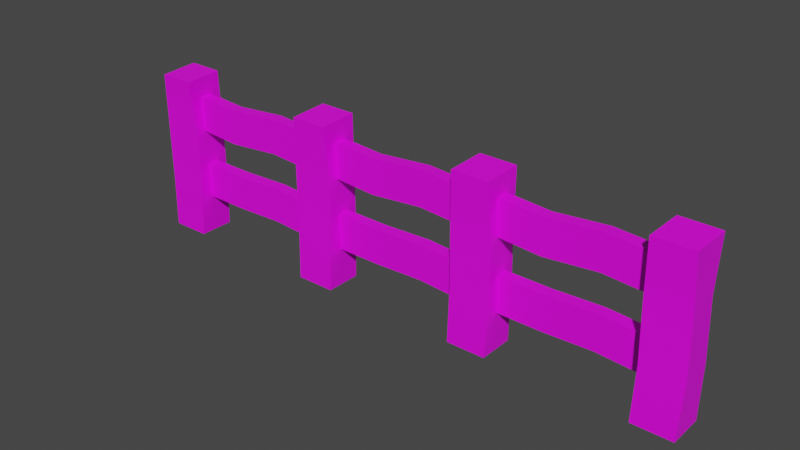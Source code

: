 # Source: fence.blend  (saved by Blender 3.3.6; exported with 4.5.12 LTS)
import bpy
from mathutils import Matrix  # noqa: F401  (used for matrix-valued properties, if any)

bpy.ops.wm.read_factory_settings(use_empty=True)
scene = bpy.context.scene
scene.name = 'Scene'

# ---- collections
col_collection = bpy.data.collections.new('Collection'); scene.collection.children.link(col_collection)

# ---- images (referenced by path relative to the original .blend; pixels are not part of the script)
import os
ASSET_DIR = os.environ.get("B2B_ASSET_DIR", "")  # directory of the original .blend (textures are referenced by path, not embedded)
HERE = os.path.dirname(os.path.abspath(__file__))  # packed textures are extracted next to this script under _unpacked/

def load_image(name, relpath, width, height, colorspace="sRGB"):
    """Load a texture the original file referenced (path relative to the .blend, or extracted next to this script)."""
    p = next((c for c in (os.path.join(HERE, relpath), os.path.join(ASSET_DIR, relpath)) if relpath and os.path.exists(c)), "")
    if p:
        img = bpy.data.images.load(p, check_existing=True)
        img.name = name
    else:  # same state as the original file: an image datablock whose file is absent (Cycles renders it pink)
        img = bpy.data.images.new(name, width, height)
        img.source = "FILE"
        img.filepath = "//" + (relpath or name)
    img.colorspace_settings.name = colorspace
    return img
img_uv_diffuse_png = load_image('UV_diffuse.png', 'UV_diffuse.png', 1024, 1024, 'sRGB')

# ---- materials (node trees are filled in below, after node groups)
mat_default_obj = bpy.data.materials.new('Default OBJ')
mat_default_obj.use_transparent_shadow = False

# ---- material node trees
mat_default_obj.use_nodes = True; mat_default_obj.node_tree.nodes.clear()
_N = mat_default_obj.node_tree.nodes; _L = mat_default_obj.node_tree.links
n0 = _N.new('ShaderNodeBsdfPrincipled'); n0.name = 'Principled BSDF'; n0.location = (10, 300)
n0.distribution = 'GGX'
n0.subsurface_method = 'RANDOM_WALK_SKIN'
n0.inputs[3].default_value = 1.45
n0.inputs[27].default_value = (0.0, 0.0, 0.0, 1.0)
n0.inputs[28].default_value = 1.0
n1 = _N.new('ShaderNodeOutputMaterial'); n1.name = 'Material Output'; n1.location = (300, 300)
n2 = _N.new('ShaderNodeTexImage'); n2.name = 'Image Texture'; n2.location = (-280, 260)
n2.image = img_uv_diffuse_png
_L.new(n0.outputs[0], n1.inputs[0])
_L.new(n2.outputs[0], n0.inputs[0])
n1.is_active_output = True

# ---- world
world_world = bpy.data.worlds.new('World'); scene.world = world_world
world_world.use_nodes = True; world_world.node_tree.nodes.clear()
_N = world_world.node_tree.nodes; _L = world_world.node_tree.links
n0 = _N.new('ShaderNodeOutputWorld'); n0.name = 'World Output'; n0.location = (300, 300)
n1 = _N.new('ShaderNodeBackground'); n1.name = 'Background'; n1.location = (10, 300)
n1.inputs[0].default_value = (0.05088, 0.05088, 0.05088, 1.0)
_L.new(n1.outputs[0], n0.inputs[0])
n0.is_active_output = True
world_world.color = (0.05088, 0.05088, 0.05088)
world_world.use_sun_shadow = False
world_world.sun_shadow_jitter_overblur = 0.0

# ---- meshes
me_pfosten_main = bpy.data.meshes.new('pfosten_main')
me_pfosten_main.from_pydata([(0.06465, 0.0, -0.05893), (0.06465, 0.0, 0.05893), (-0.06465, 0.0, 0.05893), (-0.06465, 0.0, -0.05893), (0.06891, 0.5524, -0.05331), (-0.05989, 0.5478, -0.06368), (-0.06891, 0.5367, 0.05331), (0.05989, 0.5413, 0.06368), (0.05526, 0.3627, -0.07118), (0.06891, 0.5524, -0.05331), (0.05989, 0.5413, 0.06368), (0.06277, 0.3797, 0.04523), (0.06277, 0.3797, 0.04523), (0.05989, 0.5413, 0.06368), (-0.06891, 0.5367, 0.05331), (-0.06506, 0.3634, 0.05584), (-0.06506, 0.3634, 0.05584), (-0.06891, 0.5367, 0.05331), (-0.05989, 0.5478, -0.06368), (-0.07257, 0.3464, -0.06056), (0.0659, 0.1803, -0.06269), (0.06465, 0.0, -0.05893), (-0.06465, 0.0, -0.05893), (-0.06317, 0.1804, -0.05494), (0.06465, 0.0, -0.05893), (0.0659, 0.1803, -0.06269), (0.07297, 0.1826, 0.05494), (0.06465, 0.0, 0.05893), (0.06465, 0.0, 0.05893), (0.07297, 0.1826, 0.05494), (-0.0561, 0.1828, 0.06269), (-0.06465, 0.0, 0.05893), (-0.06465, 0.0, 0.05893), (-0.0561, 0.1828, 0.06269), (-0.06317, 0.1804, -0.05494), (-0.06465, 0.0, -0.05893), (0.06891, 0.5524, -0.05331), (0.05526, 0.3627, -0.07118), (-0.07257, 0.3464, -0.06056), (-0.05989, 0.5478, -0.06368), (1.821, 0.0, -0.05893), (1.821, 0.0, 0.05893), (1.692, 0.0, 0.05893), (1.692, 0.0, -0.05893), (1.825, 0.5524, -0.05331), (1.696, 0.5478, -0.06368), (1.687, 0.5367, 0.05331), (1.816, 0.5413, 0.06368), (1.811, 0.3627, -0.07118), (1.825, 0.5524, -0.05331), (1.816, 0.5413, 0.06368), (1.819, 0.3797, 0.04523), (1.819, 0.3797, 0.04523), (1.816, 0.5413, 0.06368), (1.687, 0.5367, 0.05331), (1.691, 0.3634, 0.05584), (1.691, 0.3634, 0.05584), (1.687, 0.5367, 0.05331), (1.696, 0.5478, -0.06368), (1.684, 0.3464, -0.06056), (1.822, 0.1803, -0.06269), (1.821, 0.0, -0.05893), (1.692, 0.0, -0.05893), (1.693, 0.1804, -0.05494), (1.821, 0.0, -0.05893), (1.822, 0.1803, -0.06269), (1.829, 0.1826, 0.05494), (1.821, 0.0, 0.05893), (1.821, 0.0, 0.05893), (1.829, 0.1826, 0.05494), (1.7, 0.1828, 0.06269), (1.692, 0.0, 0.05893), (1.692, 0.0, 0.05893), (1.7, 0.1828, 0.06269), (1.693, 0.1804, -0.05494), (1.692, 0.0, -0.05893), (1.825, 0.5524, -0.05331), (1.811, 0.3627, -0.07118), (1.684, 0.3464, -0.06056), (1.696, 0.5478, -0.06368), (1.702, 0.1225, 0.01432), (1.702, 0.1225, -0.02704), (1.702, 0.238, -0.02704), (1.702, 0.238, 0.01432), (1.381, 0.1225, -0.0345), (1.22, 0.1293, -0.02704), (1.22, 0.2448, -0.02704), (1.381, 0.238, -0.0345), (1.22, 0.1293, -0.02704), (1.22, 0.1293, 0.01432), (1.22, 0.2448, 0.01432), (1.22, 0.2448, -0.02704), (1.552, 0.1334, 0.01432), (1.702, 0.1225, 0.01432), (1.702, 0.238, 0.01432), (1.552, 0.2489, 0.01432), (1.381, 0.238, 0.006859), (1.381, 0.238, -0.0345), (1.22, 0.2448, -0.02704), (1.22, 0.2448, 0.01432), (1.552, 0.1334, 0.01432), (1.552, 0.1334, -0.02704), (1.702, 0.1225, -0.02704), (1.702, 0.1225, 0.01432), (1.702, 0.1225, -0.02704), (1.552, 0.1334, -0.02704), (1.552, 0.2489, -0.02704), (1.702, 0.238, -0.02704), (1.22, 0.1293, 0.01432), (1.381, 0.1225, 0.006859), (1.381, 0.238, 0.006859), (1.22, 0.2448, 0.01432), (1.702, 0.238, 0.01432), (1.702, 0.238, -0.02704), (1.552, 0.2489, -0.02704), (1.552, 0.2489, 0.01432), (1.22, 0.1293, 0.01432), (1.22, 0.1293, -0.02704), (1.381, 0.1225, -0.0345), (1.381, 0.1225, 0.006859), (1.222, 0.4792, 0.01432), (1.222, 0.4792, -0.02704), (1.222, 0.3637, -0.02704), (1.222, 0.3637, 0.01432), (1.544, 0.4792, -0.0345), (1.704, 0.4724, -0.02704), (1.704, 0.3569, -0.02704), (1.544, 0.3637, -0.0345), (1.704, 0.4724, -0.02704), (1.704, 0.4724, 0.01432), (1.704, 0.3569, 0.01432), (1.704, 0.3569, -0.02704), (1.372, 0.4683, 0.01432), (1.222, 0.4792, 0.01432), (1.222, 0.3637, 0.01432), (1.372, 0.3528, 0.01432), (1.544, 0.3637, 0.006859), (1.544, 0.3637, -0.0345), (1.704, 0.3569, -0.02704), (1.704, 0.3569, 0.01432), (1.372, 0.4683, 0.01432), (1.372, 0.4683, -0.02704), (1.222, 0.4792, -0.02704), (1.222, 0.4792, 0.01432), (1.222, 0.4792, -0.02704), (1.372, 0.4683, -0.02704), (1.372, 0.3528, -0.02704), (1.222, 0.3637, -0.02704), (1.704, 0.4724, 0.01432), (1.544, 0.4792, 0.006859), (1.544, 0.3637, 0.006859), (1.704, 0.3569, 0.01432), (1.222, 0.3637, 0.01432), (1.222, 0.3637, -0.02704), (1.372, 0.3528, -0.02704), (1.372, 0.3528, 0.01432), (1.704, 0.4724, 0.01432), (1.704, 0.4724, -0.02704), (1.544, 0.4792, -0.0345), (1.544, 0.4792, 0.006859), (1.234, 0.0, -0.05893), (1.234, 0.0, 0.05893), (1.105, 0.0, 0.05893), (1.105, 0.0, -0.05893), (1.238, 0.5524, -0.05331), (1.11, 0.5478, -0.06368), (1.101, 0.5367, 0.05331), (1.229, 0.5413, 0.06368), (1.225, 0.3627, -0.07118), (1.238, 0.5524, -0.05331), (1.229, 0.5413, 0.06368), (1.232, 0.3797, 0.04523), (1.232, 0.3797, 0.04523), (1.229, 0.5413, 0.06368), (1.101, 0.5367, 0.05331), (1.105, 0.3634, 0.05584), (1.105, 0.3634, 0.05584), (1.101, 0.5367, 0.05331), (1.11, 0.5478, -0.06368), (1.097, 0.3464, -0.06056), (1.235, 0.1803, -0.06269), (1.234, 0.0, -0.05893), (1.105, 0.0, -0.05893), (1.106, 0.1804, -0.05494), (1.234, 0.0, -0.05893), (1.235, 0.1803, -0.06269), (1.243, 0.1826, 0.05494), (1.234, 0.0, 0.05893), (1.234, 0.0, 0.05893), (1.243, 0.1826, 0.05494), (1.113, 0.1828, 0.06269), (1.105, 0.0, 0.05893), (1.105, 0.0, 0.05893), (1.113, 0.1828, 0.06269), (1.106, 0.1804, -0.05494), (1.105, 0.0, -0.05893), (1.238, 0.5524, -0.05331), (1.225, 0.3627, -0.07118), (1.097, 0.3464, -0.06056), (1.11, 0.5478, -0.06368), (0.6513, 0.0, -0.05893), (0.6513, 0.0, 0.05893), (0.522, 0.0, 0.05893), (0.522, 0.0, -0.05893), (0.6555, 0.5524, -0.05331), (0.5267, 0.5478, -0.06368), (0.5177, 0.5367, 0.05331), (0.6465, 0.5413, 0.06368), (0.6419, 0.3627, -0.07118), (0.6555, 0.5524, -0.05331), (0.6465, 0.5413, 0.06368), (0.6494, 0.3797, 0.04523), (0.6494, 0.3797, 0.04523), (0.6465, 0.5413, 0.06368), (0.5177, 0.5367, 0.05331), (0.5215, 0.3634, 0.05584), (0.5215, 0.3634, 0.05584), (0.5177, 0.5367, 0.05331), (0.5267, 0.5478, -0.06368), (0.514, 0.3464, -0.06056), (0.6525, 0.1803, -0.06269), (0.6513, 0.0, -0.05893), (0.522, 0.0, -0.05893), (0.5234, 0.1804, -0.05494), (0.6513, 0.0, -0.05893), (0.6525, 0.1803, -0.06269), (0.6596, 0.1826, 0.05494), (0.6513, 0.0, 0.05893), (0.6513, 0.0, 0.05893), (0.6596, 0.1826, 0.05494), (0.5305, 0.1828, 0.06269), (0.522, 0.0, 0.05893), (0.522, 0.0, 0.05893), (0.5305, 0.1828, 0.06269), (0.5234, 0.1804, -0.05494), (0.522, 0.0, -0.05893), (0.6555, 0.5524, -0.05331), (0.6419, 0.3627, -0.07118), (0.514, 0.3464, -0.06056), (0.5267, 0.5478, -0.06368), (0.6394, 0.4792, 0.01432), (0.6394, 0.4792, -0.02704), (0.6394, 0.3637, -0.02704), (0.6394, 0.3637, 0.01432), (0.9607, 0.4792, -0.0345), (1.121, 0.4724, -0.02704), (1.121, 0.3569, -0.02704), (0.9607, 0.3637, -0.0345), (1.121, 0.4724, -0.02704), (1.121, 0.4724, 0.01432), (1.121, 0.3569, 0.01432), (1.121, 0.3569, -0.02704), (0.7892, 0.4683, 0.01432), (0.6394, 0.4792, 0.01432), (0.6394, 0.3637, 0.01432), (0.7892, 0.3528, 0.01432), (0.9607, 0.3637, 0.006859), (0.9607, 0.3637, -0.0345), (1.121, 0.3569, -0.02704), (1.121, 0.3569, 0.01432), (0.7892, 0.4683, 0.01432), (0.7892, 0.4683, -0.02704), (0.6394, 0.4792, -0.02704), (0.6394, 0.4792, 0.01432), (0.6394, 0.4792, -0.02704), (0.7892, 0.4683, -0.02704), (0.7892, 0.3528, -0.02704), (0.6394, 0.3637, -0.02704), (1.121, 0.4724, 0.01432), (0.9607, 0.4792, 0.006859), (0.9607, 0.3637, 0.006859), (1.121, 0.3569, 0.01432), (0.6394, 0.3637, 0.01432), (0.6394, 0.3637, -0.02704), (0.7892, 0.3528, -0.02704), (0.7892, 0.3528, 0.01432), (1.121, 0.4724, 0.01432), (1.121, 0.4724, -0.02704), (0.9607, 0.4792, -0.0345), (0.9607, 0.4792, 0.006859), (1.119, 0.1225, 0.01432), (1.119, 0.1225, -0.02704), (1.119, 0.238, -0.02704), (1.119, 0.238, 0.01432), (0.7978, 0.1225, -0.0345), (0.6371, 0.1293, -0.02704), (0.6371, 0.2448, -0.02704), (0.7978, 0.238, -0.0345), (0.6371, 0.1293, -0.02704), (0.6371, 0.1293, 0.01432), (0.6371, 0.2448, 0.01432), (0.6371, 0.2448, -0.02704), (0.9693, 0.1334, 0.01432), (1.119, 0.1225, 0.01432), (1.119, 0.238, 0.01432), (0.9693, 0.2489, 0.01432), (0.7978, 0.238, 0.006859), (0.7978, 0.238, -0.0345), (0.6371, 0.2448, -0.02704), (0.6371, 0.2448, 0.01432), (0.9693, 0.1334, 0.01432), (0.9693, 0.1334, -0.02704), (1.119, 0.1225, -0.02704), (1.119, 0.1225, 0.01432), (1.119, 0.1225, -0.02704), (0.9693, 0.1334, -0.02704), (0.9693, 0.2489, -0.02704), (1.119, 0.238, -0.02704), (0.6371, 0.1293, 0.01432), (0.7978, 0.1225, 0.006859), (0.7978, 0.238, 0.006859), (0.6371, 0.2448, 0.01432), (1.119, 0.238, 0.01432), (1.119, 0.238, -0.02704), (0.9693, 0.2489, -0.02704), (0.9693, 0.2489, 0.01432), (0.6371, 0.1293, 0.01432), (0.6371, 0.1293, -0.02704), (0.7978, 0.1225, -0.0345), (0.7978, 0.1225, 0.006859), (0.5325, 0.1225, 0.01432), (0.5325, 0.1225, -0.02704), (0.5325, 0.238, -0.02704), (0.5325, 0.238, 0.01432), (0.2112, 0.1225, -0.0345), (0.05048, 0.1293, -0.02704), (0.05048, 0.2448, -0.02704), (0.2112, 0.238, -0.0345), (0.05048, 0.1293, -0.02704), (0.05048, 0.1293, 0.01432), (0.05048, 0.2448, 0.01432), (0.05048, 0.2448, -0.02704), (0.3827, 0.1334, 0.01432), (0.5325, 0.1225, 0.01432), (0.5325, 0.238, 0.01432), (0.3827, 0.2489, 0.01432), (0.2112, 0.238, 0.006859), (0.2112, 0.238, -0.0345), (0.05048, 0.2448, -0.02704), (0.05048, 0.2448, 0.01432), (0.3827, 0.1334, 0.01432), (0.3827, 0.1334, -0.02704), (0.5325, 0.1225, -0.02704), (0.5325, 0.1225, 0.01432), (0.5325, 0.1225, -0.02704), (0.3827, 0.1334, -0.02704), (0.3827, 0.2489, -0.02704), (0.5325, 0.238, -0.02704), (0.05048, 0.1293, 0.01432), (0.2112, 0.1225, 0.006859), (0.2112, 0.238, 0.006859), (0.05048, 0.2448, 0.01432), (0.5325, 0.238, 0.01432), (0.5325, 0.238, -0.02704), (0.3827, 0.2489, -0.02704), (0.3827, 0.2489, 0.01432), (0.05048, 0.1293, 0.01432), (0.05048, 0.1293, -0.02704), (0.2112, 0.1225, -0.0345), (0.2112, 0.1225, 0.006859), (0.05275, 0.4792, 0.01432), (0.05275, 0.4792, -0.02704), (0.05275, 0.3637, -0.02704), (0.05275, 0.3637, 0.01432), (0.3741, 0.4792, -0.0345), (0.5348, 0.4724, -0.02704), (0.5348, 0.3569, -0.02704), (0.3741, 0.3637, -0.0345), (0.5348, 0.4724, -0.02704), (0.5348, 0.4724, 0.01432), (0.5348, 0.3569, 0.01432), (0.5348, 0.3569, -0.02704), (0.2026, 0.4683, 0.01432), (0.05275, 0.4792, 0.01432), (0.05275, 0.3637, 0.01432), (0.2026, 0.3528, 0.01432), (0.3741, 0.3637, 0.006859), (0.3741, 0.3637, -0.0345), (0.5348, 0.3569, -0.02704), (0.5348, 0.3569, 0.01432), (0.2026, 0.4683, 0.01432), (0.2026, 0.4683, -0.02704), (0.05275, 0.4792, -0.02704), (0.05275, 0.4792, 0.01432), (0.05275, 0.4792, -0.02704), (0.2026, 0.4683, -0.02704), (0.2026, 0.3528, -0.02704), (0.05275, 0.3637, -0.02704), (0.5348, 0.4724, 0.01432), (0.3741, 0.4792, 0.006859), (0.3741, 0.3637, 0.006859), (0.5348, 0.3569, 0.01432), (0.05275, 0.3637, 0.01432), (0.05275, 0.3637, -0.02704), (0.2026, 0.3528, -0.02704), (0.2026, 0.3528, 0.01432), (0.5348, 0.4724, 0.01432), (0.5348, 0.4724, -0.02704), (0.3741, 0.4792, -0.0345), (0.3741, 0.4792, 0.006859)], [], [(0, 1, 2, 3), (4, 5, 6, 7), (8, 9, 10, 11), (12, 13, 14, 15), (16, 17, 18, 19), (20, 21, 22, 23), (24, 25, 26, 27), (25, 8, 11, 26), (28, 29, 30, 31), (29, 12, 15, 30), (32, 33, 34, 35), (33, 16, 19, 34), (36, 37, 38, 39), (37, 20, 23, 38), (40, 41, 42, 43), (44, 45, 46, 47), (48, 49, 50, 51), (52, 53, 54, 55), (56, 57, 58, 59), (60, 61, 62, 63), (64, 65, 66, 67), (65, 48, 51, 66), (68, 69, 70, 71), (69, 52, 55, 70), (72, 73, 74, 75), (73, 56, 59, 74), (76, 77, 78, 79), (77, 60, 63, 78), (80, 81, 82, 83), (84, 85, 86, 87), (88, 89, 90, 91), (92, 93, 94, 95), (96, 97, 98, 99), (100, 101, 102, 103), (104, 105, 106, 107), (105, 84, 87, 106), (108, 109, 110, 111), (109, 92, 95, 110), (112, 113, 114, 115), (115, 114, 97, 96), (116, 117, 118, 119), (119, 118, 101, 100), (120, 121, 122, 123), (124, 125, 126, 127), (128, 129, 130, 131), (132, 133, 134, 135), (136, 137, 138, 139), (140, 141, 142, 143), (144, 145, 146, 147), (145, 124, 127, 146), (148, 149, 150, 151), (149, 132, 135, 150), (152, 153, 154, 155), (155, 154, 137, 136), (156, 157, 158, 159), (159, 158, 141, 140), (160, 161, 162, 163), (164, 165, 166, 167), (168, 169, 170, 171), (172, 173, 174, 175), (176, 177, 178, 179), (180, 181, 182, 183), (184, 185, 186, 187), (185, 168, 171, 186), (188, 189, 190, 191), (189, 172, 175, 190), (192, 193, 194, 195), (193, 176, 179, 194), (196, 197, 198, 199), (197, 180, 183, 198), (200, 201, 202, 203), (204, 205, 206, 207), (208, 209, 210, 211), (212, 213, 214, 215), (216, 217, 218, 219), (220, 221, 222, 223), (224, 225, 226, 227), (225, 208, 211, 226), (228, 229, 230, 231), (229, 212, 215, 230), (232, 233, 234, 235), (233, 216, 219, 234), (236, 237, 238, 239), (237, 220, 223, 238), (240, 241, 242, 243), (244, 245, 246, 247), (248, 249, 250, 251), (252, 253, 254, 255), (256, 257, 258, 259), (260, 261, 262, 263), (264, 265, 266, 267), (265, 244, 247, 266), (268, 269, 270, 271), (269, 252, 255, 270), (272, 273, 274, 275), (275, 274, 257, 256), (276, 277, 278, 279), (279, 278, 261, 260), (280, 281, 282, 283), (284, 285, 286, 287), (288, 289, 290, 291), (292, 293, 294, 295), (296, 297, 298, 299), (300, 301, 302, 303), (304, 305, 306, 307), (305, 284, 287, 306), (308, 309, 310, 311), (309, 292, 295, 310), (312, 313, 314, 315), (315, 314, 297, 296), (316, 317, 318, 319), (319, 318, 301, 300), (320, 321, 322, 323), (324, 325, 326, 327), (328, 329, 330, 331), (332, 333, 334, 335), (336, 337, 338, 339), (340, 341, 342, 343), (344, 345, 346, 347), (345, 324, 327, 346), (348, 349, 350, 351), (349, 332, 335, 350), (352, 353, 354, 355), (355, 354, 337, 336), (356, 357, 358, 359), (359, 358, 341, 340), (360, 361, 362, 363), (364, 365, 366, 367), (368, 369, 370, 371), (372, 373, 374, 375), (376, 377, 378, 379), (380, 381, 382, 383), (384, 385, 386, 387), (385, 364, 367, 386), (388, 389, 390, 391), (389, 372, 375, 390), (392, 393, 394, 395), (395, 394, 377, 376), (396, 397, 398, 399), (399, 398, 381, 380)])
me_pfosten_main.polygons.foreach_set('use_smooth', [True] * 140)
_k = set([(0, 1), (0, 3), (1, 2), (2, 3), (4, 5), (4, 7), (5, 6), (6, 7), (8, 9), (8, 25), (9, 10), (10, 11), (11, 26), (12, 13), (12, 29), (13, 14), (14, 15), (15, 30), (16, 17), (16, 33), (17, 18), (18, 19), (19, 34), (20, 21), (20, 37), (21, 22), (22, 23), (23, 38), (24, 25), (24, 27), (26, 27), (28, 29), (28, 31), (30, 31), (32, 33), (32, 35), (34, 35), (36, 37), (36, 39), (38, 39), (40, 41), (40, 43), (41, 42), (42, 43), (44, 45), (44, 47), (45, 46), (46, 47), (48, 49), (48, 65), (49, 50), (50, 51), (51, 66), (52, 53), (52, 69), (53, 54), (54, 55), (55, 70), (56, 57), (56, 73), (57, 58), (58, 59), (59, 74), (60, 61), (60, 77), (61, 62), (62, 63), (63, 78), (64, 65), (64, 67), (66, 67), (68, 69), (68, 71), (70, 71), (72, 73), (72, 75), (74, 75), (76, 77), (76, 79), (78, 79), (80, 81), (80, 83), (81, 82), (82, 83), (84, 85), (84, 105), (85, 86), (86, 87), (87, 106), (88, 89), (88, 91), (89, 90), (90, 91), (92, 93), (92, 109), (93, 94), (94, 95), (95, 110), (96, 99), (96, 115), (97, 98), (97, 114), (98, 99), (100, 103), (100, 119), (101, 102), (101, 118), (102, 103), (104, 105), (104, 107), (106, 107), (108, 109), (108, 111), (110, 111), (112, 113), (112, 115), (113, 114), (116, 117), (116, 119), (117, 118), (120, 121), (120, 123), (121, 122), (122, 123), (124, 125), (124, 145), (125, 126), (126, 127), (127, 146), (128, 129), (128, 131), (129, 130), (130, 131), (132, 133), (132, 149), (133, 134), (134, 135), (135, 150), (136, 139), (136, 155), (137, 138), (137, 154), (138, 139), (140, 143), (140, 159), (141, 142), (141, 158), (142, 143), (144, 145), (144, 147), (146, 147), (148, 149), (148, 151), (150, 151), (152, 153), (152, 155), (153, 154), (156, 157), (156, 159), (157, 158), (160, 161), (160, 163), (161, 162), (162, 163), (164, 165), (164, 167), (165, 166), (166, 167), (168, 169), (168, 185), (169, 170), (170, 171), (171, 186), (172, 173), (172, 189), (173, 174), (174, 175), (175, 190), (176, 177), (176, 193), (177, 178), (178, 179), (179, 194), (180, 181), (180, 197), (181, 182), (182, 183), (183, 198), (184, 185), (184, 187), (186, 187), (188, 189), (188, 191), (190, 191), (192, 193), (192, 195), (194, 195), (196, 197), (196, 199), (198, 199), (200, 201), (200, 203), (201, 202), (202, 203), (204, 205), (204, 207), (205, 206), (206, 207), (208, 209), (208, 225), (209, 210), (210, 211), (211, 226), (212, 213), (212, 229), (213, 214), (214, 215), (215, 230), (216, 217), (216, 233), (217, 218), (218, 219), (219, 234), (220, 221), (220, 237), (221, 222), (222, 223), (223, 238), (224, 225), (224, 227), (226, 227), (228, 229), (228, 231), (230, 231), (232, 233), (232, 235), (234, 235), (236, 237), (236, 239), (238, 239), (240, 241), (240, 243), (241, 242), (242, 243), (244, 245), (244, 265), (245, 246), (246, 247), (247, 266), (248, 249), (248, 251), (249, 250), (250, 251), (252, 253), (252, 269), (253, 254), (254, 255), (255, 270), (256, 259), (256, 275), (257, 258), (257, 274), (258, 259), (260, 263), (260, 279), (261, 262), (261, 278), (262, 263), (264, 265), (264, 267), (266, 267), (268, 269), (268, 271), (270, 271), (272, 273), (272, 275), (273, 274), (276, 277), (276, 279), (277, 278), (280, 281), (280, 283), (281, 282), (282, 283), (284, 285), (284, 305), (285, 286), (286, 287), (287, 306), (288, 289), (288, 291), (289, 290), (290, 291), (292, 293), (292, 309), (293, 294), (294, 295), (295, 310), (296, 299), (296, 315), (297, 298), (297, 314), (298, 299), (300, 303), (300, 319), (301, 302), (301, 318), (302, 303), (304, 305), (304, 307), (306, 307), (308, 309), (308, 311), (310, 311), (312, 313), (312, 315), (313, 314), (316, 317), (316, 319), (317, 318), (320, 321), (320, 323), (321, 322), (322, 323), (324, 325), (324, 345), (325, 326), (326, 327), (327, 346), (328, 329), (328, 331), (329, 330), (330, 331), (332, 333), (332, 349), (333, 334), (334, 335), (335, 350), (336, 339), (336, 355), (337, 338), (337, 354), (338, 339), (340, 343), (340, 359), (341, 342), (341, 358), (342, 343), (344, 345), (344, 347), (346, 347), (348, 349), (348, 351), (350, 351), (352, 353), (352, 355), (353, 354), (356, 357), (356, 359), (357, 358), (360, 361), (360, 363), (361, 362), (362, 363), (364, 365), (364, 385), (365, 366), (366, 367), (367, 386), (368, 369), (368, 371), (369, 370), (370, 371), (372, 373), (372, 389), (373, 374), (374, 375), (375, 390), (376, 379), (376, 395), (377, 378), (377, 394), (378, 379), (380, 383), (380, 399), (381, 382), (381, 398), (382, 383), (384, 385), (384, 387), (386, 387), (388, 389), (388, 391), (390, 391), (392, 393), (392, 395), (393, 394), (396, 397), (396, 399), (397, 398)])
me_pfosten_main.attributes.new('sharp_edge', 'BOOLEAN', 'EDGE').data.foreach_set('value', [ (min(e.vertices), max(e.vertices)) in _k for e in me_pfosten_main.edges])
_uv = me_pfosten_main.uv_layers.new(name='UVMap')
_uv.uv.foreach_set('vector', [0.9732, 0.6632, 0.9732, 0.8232, 0.7977, 0.8232, 0.7977, 0.6632, 0.9847, 0.6554, 0.7931, 0.6524, 0.7909, 0.8264, 0.9825, 0.8294, 0.3762, 0.3022, 0.3648, 0.07575, 0.5045, 0.06882, 0.5104, 0.2623, 0.5451, 0.5757, 0.5411, 0.7981, 0.3639, 0.7918, 0.3692, 0.5533, 0.3762, 0.6038, 0.3887, 0.7995, 0.5215, 0.8055, 0.5067, 0.5782, 0.7482, 0.3023, 0.7464, 0.04478, 0.5617, 0.04478, 0.5638, 0.3025, 0.5149, 0.5772, 0.5329, 0.7849, 0.3973, 0.7965, 0.3789, 0.5861, 0.3881, 0.588, 0.3757, 0.38, 0.5081, 0.359, 0.5222, 0.5835, 0.5263, 0.06221, 0.5369, 0.2954, 0.3721, 0.2956, 0.3612, 0.06221, 0.5343, 0.3485, 0.5217, 0.5921, 0.3636, 0.5719, 0.3747, 0.3486, 0.5174, 0.2897, 0.5099, 0.05972, 0.3622, 0.07055, 0.3693, 0.2976, 0.5254, 0.597, 0.5351, 0.3539, 0.3771, 0.3645, 0.3673, 0.5878, 0.7417, 0.8131, 0.726, 0.5955, 0.5795, 0.5768, 0.594, 0.8078, 0.7334, 0.6147, 0.7476, 0.3711, 0.5753, 0.3713, 0.5628, 0.5929, 0.9809, 0.6561, 0.9809, 0.8257, 0.7949, 0.8257, 0.7949, 0.6561, 0.9861, 0.6649, 0.8025, 0.6501, 0.7896, 0.8169, 0.9733, 0.8317, 0.5623, 0.8423, 0.5526, 0.6629, 0.7572, 0.6598, 0.7546, 0.8466, 0.5402, 0.07955, 0.5362, 0.3068, 0.3551, 0.3003, 0.3605, 0.05662, 0.7451, 0.8046, 0.7416, 0.5823, 0.5916, 0.5682, 0.5959, 0.8264, 0.5412, 0.3165, 0.5393, 0.04445, 0.3442, 0.04445, 0.3465, 0.3167, 0.5454, 0.3423, 0.5396, 0.01422, 0.7537, 0.01061, 0.7599, 0.3429, 0.5484, 0.655, 0.5439, 0.3448, 0.7588, 0.3491, 0.7559, 0.6586, 0.5418, 0.5653, 0.5539, 0.831, 0.3661, 0.8312, 0.3537, 0.5653, 0.5402, 0.3513, 0.5274, 0.5984, 0.3671, 0.578, 0.3784, 0.3515, 0.7392, 0.3145, 0.7392, 0.0298, 0.5561, 0.03725, 0.5557, 0.3183, 0.752, 0.6258, 0.7413, 0.3547, 0.5666, 0.3804, 0.5754, 0.6296, 0.3584, 0.5585, 0.3771, 0.8183, 0.5522, 0.8407, 0.5348, 0.5648, 0.5306, 0.5829, 0.5456, 0.3244, 0.3628, 0.3246, 0.3494, 0.5598, 0.4122, 0.5107, 0.4122, 0.4889, 0.473, 0.4889, 0.473, 0.5107, 0.1533, 0.08109, 0.1639, 0.2873, 0.3121, 0.286, 0.3016, 0.07977, 0.4158, 0.4889, 0.4158, 0.5107, 0.4765, 0.5107, 0.4765, 0.4889, 0.1726, 0.8112, 0.1505, 0.5825, 0.3272, 0.5783, 0.3493, 0.807, 0.08732, 0.06115, 0.03214, 0.0597, 0.03647, 0.2743, 0.09165, 0.2758, 0.121, 0.7876, 0.05268, 0.7919, 0.03711, 0.5444, 0.1055, 0.5401, 0.1436, 0.08346, 0.1679, 0.2971, 0.3331, 0.2904, 0.3088, 0.07673, 0.1487, 0.08532, 0.1552, 0.3117, 0.3068, 0.2977, 0.3002, 0.07131, 0.168, 0.3, 0.1501, 0.0826, 0.3066, 0.07631, 0.3246, 0.2937, 0.3086, 0.3487, 0.3211, 0.575, 0.1699, 0.593, 0.1574, 0.3667, 0.1078, 0.5384, 0.03948, 0.5414, 0.05033, 0.7889, 0.1187, 0.7859, 0.0928, 0.2917, 0.03586, 0.2962, 0.0441, 0.5332, 0.101, 0.5287, 0.08964, 0.2707, 0.03713, 0.2691, 0.03415, 0.06475, 0.08667, 0.06642, 0.09198, 0.5334, 0.03648, 0.536, 0.03569, 0.3053, 0.09119, 0.3027, 0.5998, 0.5107, 0.5998, 0.4889, 0.5391, 0.4889, 0.5391, 0.5107, 0.3366, 0.8289, 0.3412, 0.5759, 0.1598, 0.5649, 0.1552, 0.8179, 0.5962, 0.4889, 0.5962, 0.5107, 0.5355, 0.5107, 0.5355, 0.4889, 0.3025, 0.09357, 0.3134, 0.2993, 0.155, 0.2963, 0.1441, 0.09053, 0.1127, 0.7837, 0.05119, 0.7889, 0.04211, 0.549, 0.1036, 0.5438, 0.08362, 0.07749, 0.03096, 0.08039, 0.04145, 0.2711, 0.09412, 0.2682, 0.331, 0.3194, 0.3241, 0.0742, 0.1357, 0.06586, 0.1426, 0.311, 0.1607, 0.3585, 0.1739, 0.595, 0.3319, 0.5761, 0.3187, 0.3396, 0.3305, 0.5757, 0.3443, 0.8107, 0.1752, 0.8135, 0.1614, 0.5785, 0.3206, 0.3639, 0.3087, 0.5877, 0.1581, 0.5892, 0.1701, 0.3654, 0.09452, 0.2694, 0.04155, 0.2711, 0.03518, 0.07927, 0.08814, 0.07751, 0.1026, 0.562, 0.04525, 0.561, 0.03906, 0.3228, 0.09645, 0.3238, 0.1, 0.5333, 0.03331, 0.5431, 0.05943, 0.804, 0.1261, 0.7942, 0.09707, 0.2939, 0.03987, 0.2937, 0.04925, 0.531, 0.1065, 0.5312, 0.9822, 0.6534, 0.9822, 0.8238, 0.7953, 0.8238, 0.7953, 0.6534, 0.9793, 0.6547, 0.7911, 0.6516, 0.7889, 0.8225, 0.9771, 0.8256, 0.3709, 0.8269, 0.38, 0.5623, 0.5432, 0.568, 0.531, 0.7938, 0.6863, 0.5475, 0.6848, 0.6325, 0.6171, 0.63, 0.6191, 0.5389, 0.5365, 0.7912, 0.5275, 0.5525, 0.366, 0.5409, 0.3767, 0.8182, 0.7463, 0.311, 0.7444, 0.03603, 0.5471, 0.03603, 0.5494, 0.3113, 0.3714, 0.3213, 0.3482, 0.07012, 0.5121, 0.05513, 0.5359, 0.3096, 0.3736, 0.5827, 0.3734, 0.3502, 0.5224, 0.3355, 0.5232, 0.5866, 0.6873, 0.3478, 0.6917, 0.4438, 0.6238, 0.4439, 0.6193, 0.3478, 0.6917, 0.4438, 0.6863, 0.5475, 0.6191, 0.5389, 0.6238, 0.4439, 0.5247, 0.3048, 0.522, 0.05207, 0.3596, 0.06038, 0.3618, 0.3098, 0.5331, 0.5862, 0.5233, 0.3484, 0.37, 0.3712, 0.3782, 0.5898, 0.5888, 0.6225, 0.6033, 0.8239, 0.739, 0.8412, 0.7255, 0.6274, 0.7494, 0.6415, 0.766, 0.3582, 0.5656, 0.3584, 0.551, 0.6161, 0.9833, 0.653, 0.9833, 0.8288, 0.7905, 0.8288, 0.7905, 0.653, 0.9917, 0.6593, 0.8001, 0.6438, 0.7867, 0.8179, 0.9783, 0.8333, 0.5782, 0.3239, 0.5582, 0.0546, 0.7244, 0.04243, 0.7369, 0.2727, 0.3565, 0.7898, 0.3608, 0.5514, 0.5507, 0.5582, 0.545, 0.8138, 0.7159, 0.6045, 0.7331, 0.3982, 0.5954, 0.3713, 0.5756, 0.611, 0.5417, 0.8026, 0.5401, 0.5648, 0.3694, 0.5648, 0.3714, 0.8028, 0.5912, 0.8164, 0.5883, 0.6046, 0.7265, 0.6029, 0.7296, 0.8174, 0.5831, 0.6126, 0.5797, 0.3866, 0.7244, 0.3703, 0.7287, 0.6143, 0.5182, 0.07305, 0.5279, 0.2845, 0.3784, 0.2847, 0.3685, 0.07305, 0.3649, 0.5912, 0.3772, 0.3539, 0.5312, 0.3735, 0.5204, 0.5911, 0.719, 0.2935, 0.7313, 0.05284, 0.5762, 0.05119, 0.5637, 0.2887, 0.7455, 0.799, 0.7113, 0.5904, 0.5787, 0.6269, 0.6093, 0.8188, 0.5299, 0.3039, 0.5144, 0.08881, 0.3694, 0.07032, 0.3838, 0.2987, 0.517, 0.5746, 0.5289, 0.3697, 0.384, 0.3698, 0.3734, 0.5563, 0.5998, 0.5107, 0.5998, 0.4889, 0.5391, 0.4889, 0.5391, 0.5107, 0.3126, 0.3014, 0.3153, 0.08078, 0.1571, 0.07215, 0.1544, 0.2927, 0.5962, 0.4889, 0.5962, 0.5107, 0.5355, 0.5107, 0.5355, 0.4889, 0.3062, 0.09073, 0.3401, 0.279, 0.1938, 0.2945, 0.1599, 0.1062, 0.1175, 0.7888, 0.05465, 0.7936, 0.04743, 0.5485, 0.1103, 0.5437, 0.08907, 0.07539, 0.03515, 0.07333, 0.02769, 0.2686, 0.08161, 0.2707, 0.3395, 0.7962, 0.328, 0.5846, 0.165, 0.5816, 0.1766, 0.7933, 0.3215, 0.5817, 0.3161, 0.339, 0.1536, 0.3529, 0.1589, 0.5956, 0.1779, 0.793, 0.17, 0.5721, 0.3287, 0.5731, 0.3366, 0.794, 0.1525, 0.5909, 0.16, 0.349, 0.3225, 0.3437, 0.3151, 0.5857, 0.08273, 0.2454, 0.04076, 0.246, 0.03865, 0.09399, 0.08062, 0.09341, 0.1038, 0.5586, 0.05002, 0.5545, 0.05733, 0.3309, 0.1111, 0.335, 0.1075, 0.5332, 0.04111, 0.5405, 0.0575, 0.7995, 0.1238, 0.7922, 0.0942, 0.3553, 0.05036, 0.3574, 0.06689, 0.5388, 0.1107, 0.5367, 0.4122, 0.5107, 0.4122, 0.4889, 0.473, 0.4889, 0.473, 0.5107, 0.1628, 0.5574, 0.1572, 0.8002, 0.3313, 0.8115, 0.3368, 0.5687, 0.4158, 0.4889, 0.4158, 0.5107, 0.4765, 0.5107, 0.4765, 0.4889, 0.1678, 0.7993, 0.1683, 0.5725, 0.3422, 0.5855, 0.3417, 0.8123, 0.08597, 0.07915, 0.03668, 0.07858, 0.04336, 0.2702, 0.09265, 0.2707, 0.07995, 0.2528, 0.03074, 0.251, 0.03756, 0.07272, 0.08677, 0.0746, 0.144, 0.07098, 0.1514, 0.296, 0.3244, 0.3028, 0.317, 0.07786, 0.1589, 0.3667, 0.1687, 0.6007, 0.3252, 0.5842, 0.3154, 0.3502, 0.1451, 0.3058, 0.1365, 0.05515, 0.3166, 0.05659, 0.3252, 0.3073, 0.1614, 0.5829, 0.1606, 0.3551, 0.3134, 0.3449, 0.3142, 0.5727, 0.115, 0.5341, 0.04061, 0.5376, 0.05326, 0.8071, 0.1277, 0.8036, 0.09354, 0.3363, 0.04189, 0.3425, 0.05813, 0.5578, 0.1098, 0.5516, 0.1241, 0.7935, 0.059, 0.7924, 0.05136, 0.5392, 0.1165, 0.5403, 0.1079, 0.5778, 0.04257, 0.5781, 0.05301, 0.3071, 0.1183, 0.3068, 0.4122, 0.5107, 0.4122, 0.4889, 0.473, 0.4889, 0.473, 0.5107, 0.1607, 0.5815, 0.1747, 0.8045, 0.3351, 0.8012, 0.3211, 0.5782, 0.4158, 0.4889, 0.4158, 0.5107, 0.4765, 0.5107, 0.4765, 0.4889, 0.162, 0.2822, 0.1493, 0.07603, 0.3081, 0.0778, 0.3208, 0.2839, 0.1091, 0.5515, 0.04851, 0.5502, 0.05427, 0.7858, 0.1149, 0.7871, 0.1225, 0.7846, 0.05908, 0.7865, 0.0521, 0.5567, 0.1156, 0.5547, 0.1412, 0.06766, 0.16, 0.2985, 0.3381, 0.2969, 0.3193, 0.0661, 0.1683, 0.3642, 0.1704, 0.5837, 0.3175, 0.5729, 0.3154, 0.3534, 0.1759, 0.7998, 0.1688, 0.5766, 0.3291, 0.5783, 0.3362, 0.8015, 0.1631, 0.601, 0.1627, 0.3693, 0.3181, 0.3592, 0.3185, 0.5909, 0.08425, 0.07049, 0.03255, 0.07243, 0.0396, 0.2597, 0.0913, 0.2577, 0.1018, 0.3324, 0.04849, 0.3355, 0.05163, 0.557, 0.1049, 0.554, 0.08778, 0.2531, 0.04111, 0.2503, 0.04328, 0.06856, 0.08994, 0.07129, 0.09993, 0.5413, 0.04978, 0.5426, 0.05347, 0.3344, 0.1036, 0.3331, 0.5998, 0.5107, 0.5998, 0.4889, 0.5391, 0.4889, 0.5391, 0.5107, 0.3163, 0.3027, 0.3141, 0.09407, 0.1643, 0.08931, 0.1665, 0.2979, 0.5962, 0.4889, 0.5962, 0.5107, 0.5355, 0.5107, 0.5355, 0.4889, 0.3175, 0.5682, 0.3611, 0.7836, 0.1935, 0.805, 0.1498, 0.5896, 0.0453, 0.5519, 0.1048, 0.5436, 0.126, 0.7762, 0.06652, 0.7844, 0.1254, 0.5554, 0.06084, 0.552, 0.04851, 0.7858, 0.1131, 0.7892, 0.1536, 0.5727, 0.1745, 0.8036, 0.3527, 0.8005, 0.3318, 0.5696, 0.3121, 0.574, 0.31, 0.3641, 0.1693, 0.3744, 0.1714, 0.5844, 0.2897, 0.1006, 0.2987, 0.2954, 0.1586, 0.296, 0.1496, 0.1012, 0.1726, 0.5788, 0.1914, 0.3706, 0.3318, 0.3743, 0.3131, 0.5825, 0.08546, 0.2597, 0.03707, 0.2596, 0.03764, 0.0843, 0.08603, 0.08446, 0.109, 0.529, 0.06334, 0.5271, 0.06303, 0.3374, 0.1087, 0.3393, 0.03456, 0.2617, 0.08187, 0.2582, 0.07673, 0.07375, 0.02941, 0.07728, 0.1099, 0.3237, 0.04942, 0.3241, 0.06211, 0.575, 0.1226, 0.5746])
me_pfosten_main.materials.append(mat_default_obj)
me_pfosten_main.update()

# ---- objects
ob_pfosten_main = bpy.data.objects.new('pfosten_main', me_pfosten_main)

# ---- transforms, parenting, visibility, modifiers, constraints
ob_pfosten_main.location = (0.0, 0.0, 0.0)
ob_pfosten_main.rotation_euler = (1.571, -0.0, 0.0)

# ---- collection membership
col_collection.objects.link(ob_pfosten_main)

# ---- scene / render settings (as saved in the file)
scene.frame_start = 1; scene.frame_end = 250; scene.frame_set(1)
scene.render.engine = 'BLENDER_EEVEE_NEXT'
scene.cycles.sampling_pattern = 'TABULATED_SOBOL'
scene.cycles.use_light_tree = False
scene.view_settings.view_transform = 'Filmic'
bpy.context.view_layer.update()

# ---- added for rendering (the .blend has no active camera and no usable light): camera, sun
cam_auto = bpy.data.cameras.new('AutoCamera')
cam_auto.lens = 50.0
cam_auto.sensor_width = 36.0
cam_auto.clip_end = 1000.0
ob_auto_camera = bpy.data.objects.new('AutoCamera', cam_auto)
scene.collection.objects.link(ob_auto_camera)
ob_auto_camera.location = (2.7148, -2.20007, 1.74543)
ob_auto_camera.rotation_euler = (1.09748, -7.21219e-08, 0.694738)
scene.camera = ob_auto_camera
light_auto_sun = bpy.data.lights.new('AutoSun', 'SUN')
light_auto_sun.energy = 3.0
light_auto_sun.angle = 0.0523599
ob_auto_sun = bpy.data.objects.new('AutoSun', light_auto_sun)
scene.collection.objects.link(ob_auto_sun)
ob_auto_sun.rotation_euler = (0.872665, 0.174533, 0.523599)
bpy.context.view_layer.update()
